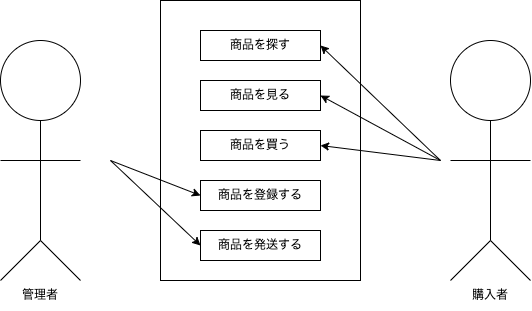

The diagram above was exported from draw.io. Its source (the exported page's mxGraphModel, read from the mxfile embedded in the PNG):
<mxGraphModel dx="679" dy="656" grid="1" gridSize="10" guides="1" tooltips="1" connect="1" arrows="1" fold="1" page="1" pageScale="1" pageWidth="827" pageHeight="1169" math="0" shadow="0">
  <root>
    <mxCell id="0" />
    <mxCell id="1" parent="0" />
    <mxCell id="2" value="" style="ellipse;whiteSpace=wrap;html=1;aspect=fixed;" vertex="1" parent="1">
      <mxGeometry x="40" y="120" width="80" height="80" as="geometry" />
    </mxCell>
    <mxCell id="3" value="" style="endArrow=none;html=1;entryX=0.5;entryY=1;entryDx=0;entryDy=0;" edge="1" parent="1" target="2">
      <mxGeometry width="50" height="50" relative="1" as="geometry">
        <mxPoint x="80" y="320" as="sourcePoint" />
        <mxPoint x="110" y="200" as="targetPoint" />
      </mxGeometry>
    </mxCell>
    <mxCell id="4" value="" style="endArrow=none;html=1;" edge="1" parent="1">
      <mxGeometry width="50" height="50" relative="1" as="geometry">
        <mxPoint x="40" y="240" as="sourcePoint" />
        <mxPoint x="120" y="240" as="targetPoint" />
      </mxGeometry>
    </mxCell>
    <mxCell id="5" value="" style="endArrow=none;html=1;" edge="1" parent="1">
      <mxGeometry width="50" height="50" relative="1" as="geometry">
        <mxPoint x="40" y="360" as="sourcePoint" />
        <mxPoint x="80" y="320" as="targetPoint" />
      </mxGeometry>
    </mxCell>
    <mxCell id="6" value="" style="endArrow=none;html=1;" edge="1" parent="1">
      <mxGeometry width="50" height="50" relative="1" as="geometry">
        <mxPoint x="120" y="360" as="sourcePoint" />
        <mxPoint x="80" y="320" as="targetPoint" />
      </mxGeometry>
    </mxCell>
    <mxCell id="7" value="" style="ellipse;whiteSpace=wrap;html=1;aspect=fixed;" vertex="1" parent="1">
      <mxGeometry x="490" y="120" width="80" height="80" as="geometry" />
    </mxCell>
    <mxCell id="8" value="" style="endArrow=none;html=1;entryX=0.5;entryY=1;entryDx=0;entryDy=0;" edge="1" parent="1" target="7">
      <mxGeometry width="50" height="50" relative="1" as="geometry">
        <mxPoint x="530" y="320" as="sourcePoint" />
        <mxPoint x="560" y="200" as="targetPoint" />
      </mxGeometry>
    </mxCell>
    <mxCell id="9" value="" style="endArrow=none;html=1;" edge="1" parent="1">
      <mxGeometry width="50" height="50" relative="1" as="geometry">
        <mxPoint x="490" y="240" as="sourcePoint" />
        <mxPoint x="570" y="240" as="targetPoint" />
      </mxGeometry>
    </mxCell>
    <mxCell id="10" value="" style="endArrow=none;html=1;" edge="1" parent="1">
      <mxGeometry width="50" height="50" relative="1" as="geometry">
        <mxPoint x="490" y="360" as="sourcePoint" />
        <mxPoint x="530" y="320" as="targetPoint" />
      </mxGeometry>
    </mxCell>
    <mxCell id="11" value="" style="endArrow=none;html=1;" edge="1" parent="1">
      <mxGeometry width="50" height="50" relative="1" as="geometry">
        <mxPoint x="570" y="360" as="sourcePoint" />
        <mxPoint x="530" y="320" as="targetPoint" />
      </mxGeometry>
    </mxCell>
    <mxCell id="12" value="管理者" style="text;html=1;strokeColor=none;fillColor=none;align=center;verticalAlign=middle;whiteSpace=wrap;rounded=0;" vertex="1" parent="1">
      <mxGeometry x="50" y="360" width="60" height="30" as="geometry" />
    </mxCell>
    <mxCell id="13" value="購入者" style="text;html=1;strokeColor=none;fillColor=none;align=center;verticalAlign=middle;whiteSpace=wrap;rounded=0;" vertex="1" parent="1">
      <mxGeometry x="500" y="360" width="60" height="30" as="geometry" />
    </mxCell>
    <mxCell id="15" value="" style="rounded=0;whiteSpace=wrap;html=1;" vertex="1" parent="1">
      <mxGeometry x="200" y="80" width="200" height="280" as="geometry" />
    </mxCell>
    <mxCell id="16" value="商品を探す" style="rounded=0;whiteSpace=wrap;html=1;" vertex="1" parent="1">
      <mxGeometry x="240" y="110" width="120" height="30" as="geometry" />
    </mxCell>
    <mxCell id="19" value="商品を見る" style="rounded=0;whiteSpace=wrap;html=1;" vertex="1" parent="1">
      <mxGeometry x="240" y="160" width="120" height="30" as="geometry" />
    </mxCell>
    <mxCell id="20" value="商品を買う" style="rounded=0;whiteSpace=wrap;html=1;" vertex="1" parent="1">
      <mxGeometry x="240" y="210" width="120" height="30" as="geometry" />
    </mxCell>
    <mxCell id="21" value="商品を登録する" style="rounded=0;whiteSpace=wrap;html=1;" vertex="1" parent="1">
      <mxGeometry x="240" y="260" width="120" height="30" as="geometry" />
    </mxCell>
    <mxCell id="22" value="商品を発送する" style="rounded=0;whiteSpace=wrap;html=1;" vertex="1" parent="1">
      <mxGeometry x="240" y="310" width="120" height="30" as="geometry" />
    </mxCell>
    <mxCell id="33" value="" style="endArrow=classic;html=1;entryX=0;entryY=0.5;entryDx=0;entryDy=0;" edge="1" parent="1" target="21">
      <mxGeometry width="50" height="50" relative="1" as="geometry">
        <mxPoint x="150" y="240" as="sourcePoint" />
        <mxPoint x="270" y="155" as="targetPoint" />
      </mxGeometry>
    </mxCell>
    <mxCell id="34" value="" style="endArrow=classic;html=1;entryX=0;entryY=0.5;entryDx=0;entryDy=0;" edge="1" parent="1" target="22">
      <mxGeometry width="50" height="50" relative="1" as="geometry">
        <mxPoint x="150" y="240" as="sourcePoint" />
        <mxPoint x="280" y="165" as="targetPoint" />
      </mxGeometry>
    </mxCell>
    <mxCell id="35" value="" style="endArrow=classic;html=1;entryX=1;entryY=0.5;entryDx=0;entryDy=0;" edge="1" parent="1" target="16">
      <mxGeometry width="50" height="50" relative="1" as="geometry">
        <mxPoint x="480" y="240" as="sourcePoint" />
        <mxPoint x="430" y="110" as="targetPoint" />
      </mxGeometry>
    </mxCell>
    <mxCell id="36" value="" style="endArrow=classic;html=1;entryX=1;entryY=0.5;entryDx=0;entryDy=0;" edge="1" parent="1" target="19">
      <mxGeometry width="50" height="50" relative="1" as="geometry">
        <mxPoint x="480" y="240" as="sourcePoint" />
        <mxPoint x="370" y="135" as="targetPoint" />
      </mxGeometry>
    </mxCell>
    <mxCell id="37" value="" style="endArrow=classic;html=1;entryX=1;entryY=0.5;entryDx=0;entryDy=0;" edge="1" parent="1" target="20">
      <mxGeometry width="50" height="50" relative="1" as="geometry">
        <mxPoint x="480" y="240" as="sourcePoint" />
        <mxPoint x="370" y="185" as="targetPoint" />
      </mxGeometry>
    </mxCell>
  </root>
</mxGraphModel>